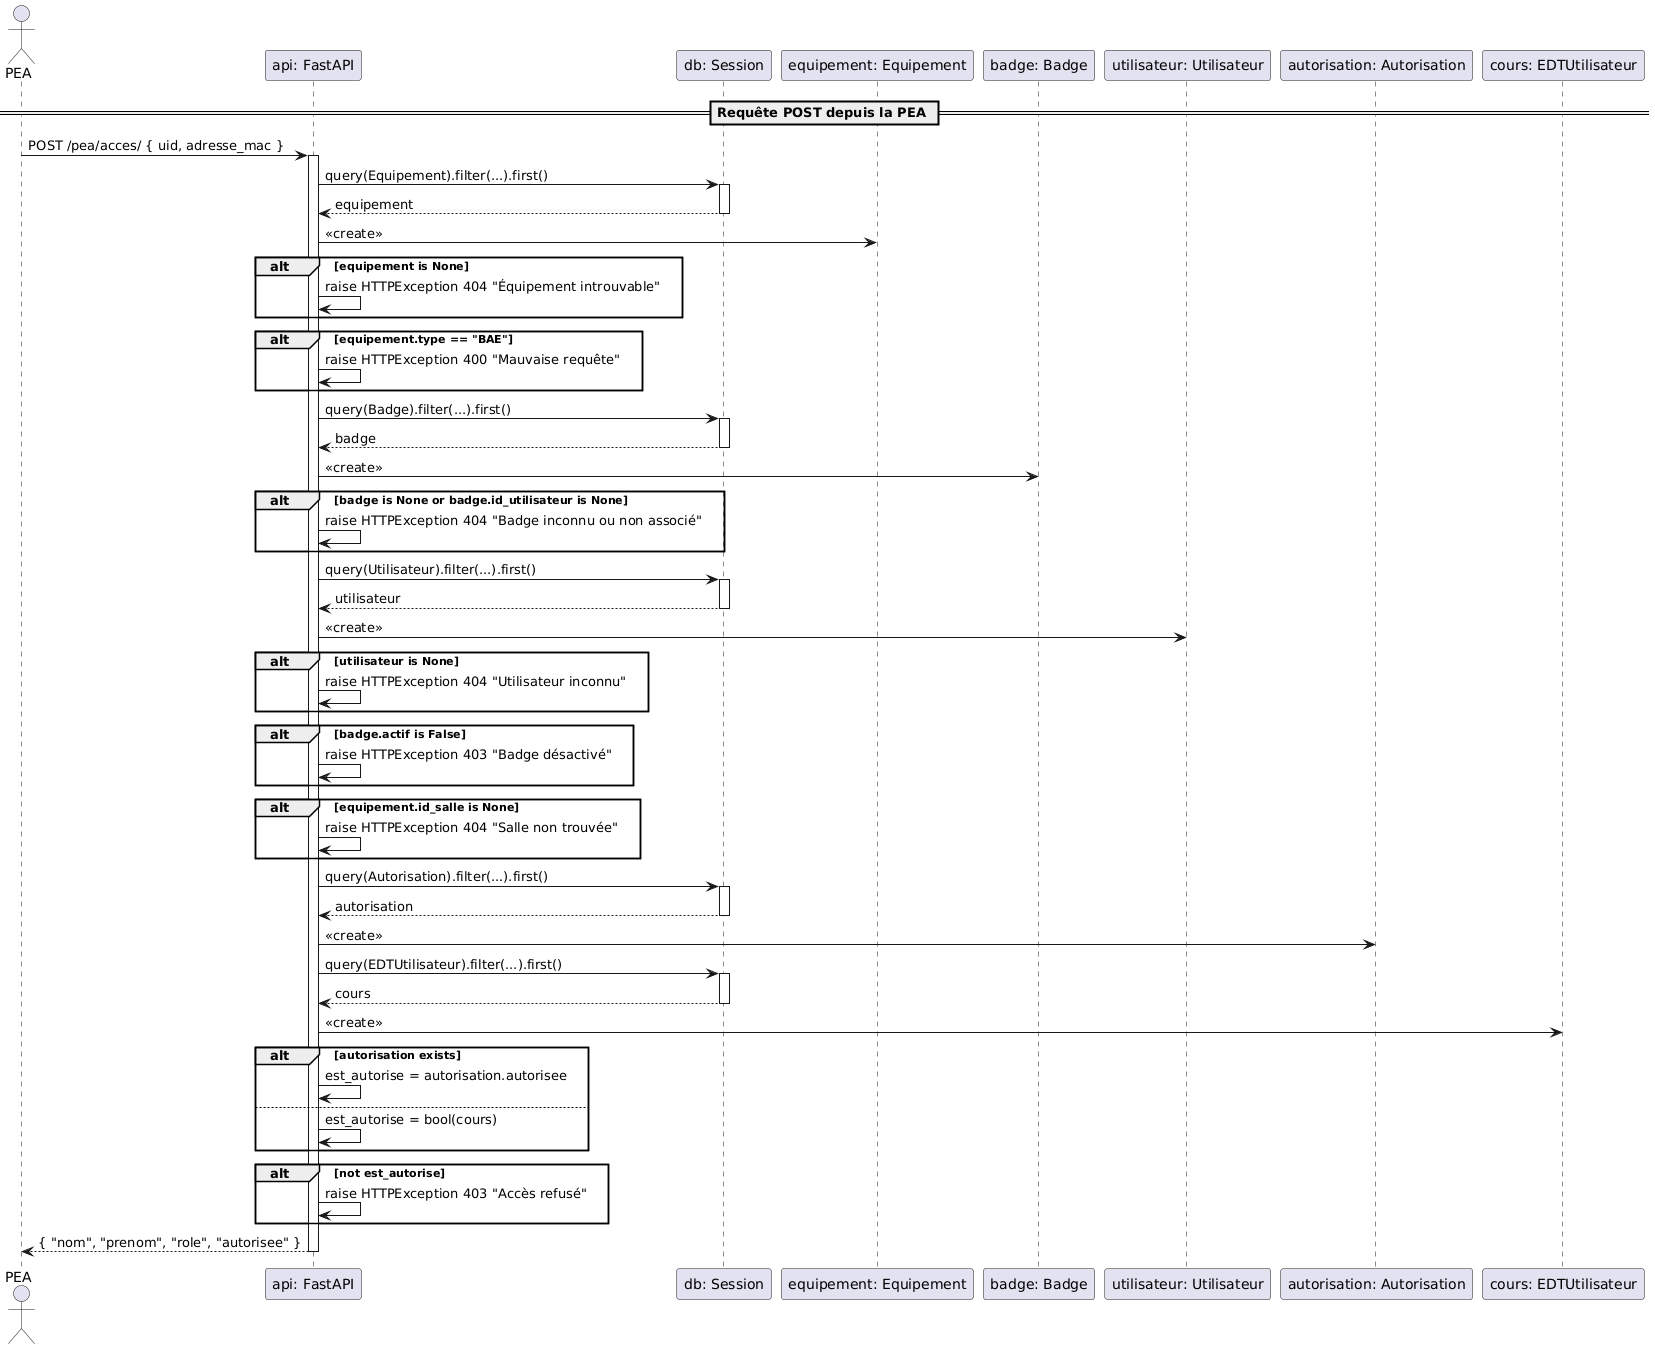

The diagram above was rendered by PlantUML. Its source (embedded in the PNG):
@startuml
actor PEA
participant "api: FastAPI"
participant "db: Session"
participant "equipement: Equipement"
participant "badge: Badge"
participant "utilisateur: Utilisateur"
participant "autorisation: Autorisation"
participant "cours: EDTUtilisateur"

== Requête POST depuis la PEA ==
PEA -> "api: FastAPI" : POST /pea/acces/ { uid, adresse_mac }
activate "api: FastAPI"

"api: FastAPI" -> "db: Session" : query(Equipement).filter(...).first()
activate "db: Session"
"db: Session" --> "api: FastAPI" : equipement
deactivate "db: Session"
"api: FastAPI" -> "equipement: Equipement" : <<create>>

alt equipement is None
    "api: FastAPI" -> "api: FastAPI" : raise HTTPException 404 "Équipement introuvable"
end

alt equipement.type == "BAE"
    "api: FastAPI" -> "api: FastAPI" : raise HTTPException 400 "Mauvaise requête"
end

"api: FastAPI" -> "db: Session" : query(Badge).filter(...).first()
activate "db: Session"
"db: Session" --> "api: FastAPI" : badge
deactivate "db: Session"
"api: FastAPI" -> "badge: Badge" : <<create>>

alt badge is None or badge.id_utilisateur is None
    "api: FastAPI" -> "api: FastAPI" : raise HTTPException 404 "Badge inconnu ou non associé"
end

"api: FastAPI" -> "db: Session" : query(Utilisateur).filter(...).first()
activate "db: Session"
"db: Session" --> "api: FastAPI" : utilisateur
deactivate "db: Session"
"api: FastAPI" -> "utilisateur: Utilisateur" : <<create>>

alt utilisateur is None
    "api: FastAPI" -> "api: FastAPI" : raise HTTPException 404 "Utilisateur inconnu"
end

alt badge.actif is False
    "api: FastAPI" -> "api: FastAPI" : raise HTTPException 403 "Badge désactivé"
end

alt equipement.id_salle is None
    "api: FastAPI" -> "api: FastAPI" : raise HTTPException 404 "Salle non trouvée"
end

"api: FastAPI" -> "db: Session" : query(Autorisation).filter(...).first()
activate "db: Session"
"db: Session" --> "api: FastAPI" : autorisation
deactivate "db: Session"
"api: FastAPI" -> "autorisation: Autorisation" : <<create>>

"api: FastAPI" -> "db: Session" : query(EDTUtilisateur).filter(...).first()
activate "db: Session"
"db: Session" --> "api: FastAPI" : cours
deactivate "db: Session"
"api: FastAPI" -> "cours: EDTUtilisateur" : <<create>>

alt autorisation exists
    "api: FastAPI" -> "api: FastAPI" : est_autorise = autorisation.autorisee
else
    "api: FastAPI" -> "api: FastAPI" : est_autorise = bool(cours)
end

alt not est_autorise
    "api: FastAPI" -> "api: FastAPI" : raise HTTPException 403 "Accès refusé"
end

"api: FastAPI" --> PEA : { "nom", "prenom", "role", "autorisee" }
deactivate "api: FastAPI"
@enduml